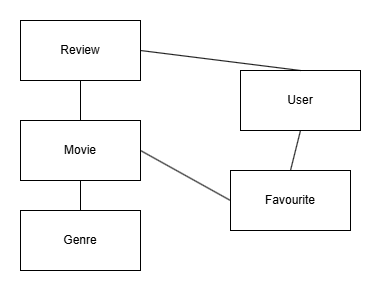

The diagram above was exported from draw.io. Its source (the exported page's mxGraphModel, read from the mxfile embedded in the PNG):
<mxGraphModel dx="1434" dy="738" grid="1" gridSize="10" guides="1" tooltips="1" connect="1" arrows="1" fold="1" page="1" pageScale="1" pageWidth="850" pageHeight="1100" math="0" shadow="0" extFonts="Permanent Marker^https://fonts.googleapis.com/css?family=Permanent+Marker">
  <root>
    <mxCell id="0" />
    <mxCell id="1" parent="0" />
    <mxCell id="mC-fw6X5sBWMffCz1cHQ-2" value="Movie" style="rounded=0;whiteSpace=wrap;html=1;" vertex="1" parent="1">
      <mxGeometry x="260" y="130" width="120" height="60" as="geometry" />
    </mxCell>
    <mxCell id="mC-fw6X5sBWMffCz1cHQ-3" value="Genre" style="rounded=0;whiteSpace=wrap;html=1;" vertex="1" parent="1">
      <mxGeometry x="260" y="220" width="120" height="60" as="geometry" />
    </mxCell>
    <mxCell id="mC-fw6X5sBWMffCz1cHQ-4" value="User" style="rounded=0;whiteSpace=wrap;html=1;" vertex="1" parent="1">
      <mxGeometry x="480" y="80" width="120" height="60" as="geometry" />
    </mxCell>
    <mxCell id="mC-fw6X5sBWMffCz1cHQ-5" value="Review" style="rounded=0;whiteSpace=wrap;html=1;" vertex="1" parent="1">
      <mxGeometry x="260" y="30" width="120" height="60" as="geometry" />
    </mxCell>
    <mxCell id="mC-fw6X5sBWMffCz1cHQ-6" value="Favourite" style="rounded=0;whiteSpace=wrap;html=1;" vertex="1" parent="1">
      <mxGeometry x="470" y="180" width="120" height="60" as="geometry" />
    </mxCell>
    <mxCell id="mC-fw6X5sBWMffCz1cHQ-9" value="" style="endArrow=none;html=1;rounded=0;entryX=0.5;entryY=1;entryDx=0;entryDy=0;exitX=0.5;exitY=0;exitDx=0;exitDy=0;" edge="1" parent="1" source="mC-fw6X5sBWMffCz1cHQ-6" target="mC-fw6X5sBWMffCz1cHQ-4">
      <mxGeometry width="50" height="50" relative="1" as="geometry">
        <mxPoint x="580" y="300" as="sourcePoint" />
        <mxPoint x="630" y="250" as="targetPoint" />
      </mxGeometry>
    </mxCell>
    <mxCell id="mC-fw6X5sBWMffCz1cHQ-10" value="" style="endArrow=none;html=1;rounded=0;exitX=0.5;exitY=0;exitDx=0;exitDy=0;entryX=0.5;entryY=1;entryDx=0;entryDy=0;" edge="1" parent="1" source="mC-fw6X5sBWMffCz1cHQ-3" target="mC-fw6X5sBWMffCz1cHQ-2">
      <mxGeometry width="50" height="50" relative="1" as="geometry">
        <mxPoint x="580" y="300" as="sourcePoint" />
        <mxPoint x="630" y="250" as="targetPoint" />
      </mxGeometry>
    </mxCell>
    <mxCell id="mC-fw6X5sBWMffCz1cHQ-11" value="" style="endArrow=none;html=1;rounded=0;entryX=1;entryY=0.5;entryDx=0;entryDy=0;exitX=0.5;exitY=0;exitDx=0;exitDy=0;" edge="1" parent="1" source="mC-fw6X5sBWMffCz1cHQ-4" target="mC-fw6X5sBWMffCz1cHQ-5">
      <mxGeometry width="50" height="50" relative="1" as="geometry">
        <mxPoint x="580" y="300" as="sourcePoint" />
        <mxPoint x="630" y="250" as="targetPoint" />
      </mxGeometry>
    </mxCell>
    <mxCell id="mC-fw6X5sBWMffCz1cHQ-12" value="" style="endArrow=none;html=1;rounded=0;entryX=0.5;entryY=1;entryDx=0;entryDy=0;" edge="1" parent="1" source="mC-fw6X5sBWMffCz1cHQ-2" target="mC-fw6X5sBWMffCz1cHQ-5">
      <mxGeometry width="50" height="50" relative="1" as="geometry">
        <mxPoint x="580" y="300" as="sourcePoint" />
        <mxPoint x="630" y="250" as="targetPoint" />
      </mxGeometry>
    </mxCell>
    <mxCell id="mC-fw6X5sBWMffCz1cHQ-13" value="" style="endArrow=none;html=1;rounded=0;exitX=0;exitY=0.5;exitDx=0;exitDy=0;entryX=1;entryY=0.5;entryDx=0;entryDy=0;" edge="1" parent="1" source="mC-fw6X5sBWMffCz1cHQ-6" target="mC-fw6X5sBWMffCz1cHQ-2">
      <mxGeometry width="50" height="50" relative="1" as="geometry">
        <mxPoint x="580" y="300" as="sourcePoint" />
        <mxPoint x="630" y="250" as="targetPoint" />
      </mxGeometry>
    </mxCell>
  </root>
</mxGraphModel>